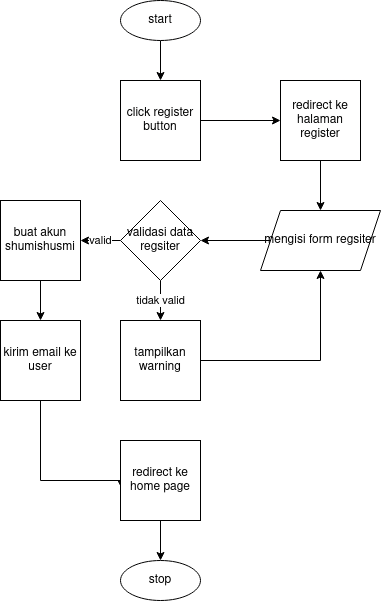

The diagram above was exported from draw.io. Its source (the exported page's mxGraphModel, read from the mxfile embedded in the PNG):
<mxGraphModel dx="1434" dy="792" grid="1" gridSize="10" guides="1" tooltips="1" connect="1" arrows="1" fold="1" page="1" pageScale="1" pageWidth="850" pageHeight="1100" math="0" shadow="0">
  <root>
    <mxCell id="0" />
    <mxCell id="1" parent="0" />
    <mxCell id="OVUT-weKn_nKn3G5aEX5-9" style="edgeStyle=orthogonalEdgeStyle;rounded=0;orthogonalLoop=1;jettySize=auto;html=1;" edge="1" parent="1" source="OVUT-weKn_nKn3G5aEX5-1" target="OVUT-weKn_nKn3G5aEX5-3">
      <mxGeometry relative="1" as="geometry" />
    </mxCell>
    <mxCell id="OVUT-weKn_nKn3G5aEX5-1" value="start" style="ellipse;whiteSpace=wrap;html=1;" vertex="1" parent="1">
      <mxGeometry x="360" y="120" width="80" height="40" as="geometry" />
    </mxCell>
    <mxCell id="OVUT-weKn_nKn3G5aEX5-10" style="edgeStyle=orthogonalEdgeStyle;rounded=0;orthogonalLoop=1;jettySize=auto;html=1;" edge="1" parent="1" source="OVUT-weKn_nKn3G5aEX5-3" target="OVUT-weKn_nKn3G5aEX5-4">
      <mxGeometry relative="1" as="geometry" />
    </mxCell>
    <mxCell id="OVUT-weKn_nKn3G5aEX5-3" value="click register button" style="whiteSpace=wrap;html=1;aspect=fixed;" vertex="1" parent="1">
      <mxGeometry x="360" y="200" width="80" height="80" as="geometry" />
    </mxCell>
    <mxCell id="OVUT-weKn_nKn3G5aEX5-8" style="edgeStyle=orthogonalEdgeStyle;rounded=0;orthogonalLoop=1;jettySize=auto;html=1;" edge="1" parent="1" source="OVUT-weKn_nKn3G5aEX5-4" target="OVUT-weKn_nKn3G5aEX5-5">
      <mxGeometry relative="1" as="geometry" />
    </mxCell>
    <mxCell id="OVUT-weKn_nKn3G5aEX5-4" value="redirect ke halaman register" style="whiteSpace=wrap;html=1;aspect=fixed;" vertex="1" parent="1">
      <mxGeometry x="520" y="200" width="80" height="80" as="geometry" />
    </mxCell>
    <mxCell id="OVUT-weKn_nKn3G5aEX5-7" style="edgeStyle=orthogonalEdgeStyle;rounded=0;orthogonalLoop=1;jettySize=auto;html=1;" edge="1" parent="1" source="OVUT-weKn_nKn3G5aEX5-5" target="OVUT-weKn_nKn3G5aEX5-6">
      <mxGeometry relative="1" as="geometry" />
    </mxCell>
    <mxCell id="OVUT-weKn_nKn3G5aEX5-5" value="mengisi form regsiter" style="shape=parallelogram;perimeter=parallelogramPerimeter;whiteSpace=wrap;html=1;fixedSize=1;" vertex="1" parent="1">
      <mxGeometry x="500" y="330" width="120" height="60" as="geometry" />
    </mxCell>
    <mxCell id="OVUT-weKn_nKn3G5aEX5-13" value="tidak valid" style="edgeStyle=orthogonalEdgeStyle;rounded=0;orthogonalLoop=1;jettySize=auto;html=1;" edge="1" parent="1" source="OVUT-weKn_nKn3G5aEX5-6" target="OVUT-weKn_nKn3G5aEX5-11">
      <mxGeometry relative="1" as="geometry" />
    </mxCell>
    <mxCell id="OVUT-weKn_nKn3G5aEX5-15" value="valid" style="edgeStyle=orthogonalEdgeStyle;rounded=0;orthogonalLoop=1;jettySize=auto;html=1;" edge="1" parent="1" source="OVUT-weKn_nKn3G5aEX5-6" target="OVUT-weKn_nKn3G5aEX5-14">
      <mxGeometry relative="1" as="geometry" />
    </mxCell>
    <mxCell id="OVUT-weKn_nKn3G5aEX5-6" value="&lt;div&gt;validasi data&lt;/div&gt;&lt;div&gt;regsiter&lt;br&gt;&lt;/div&gt;" style="rhombus;whiteSpace=wrap;html=1;" vertex="1" parent="1">
      <mxGeometry x="360" y="320" width="80" height="80" as="geometry" />
    </mxCell>
    <mxCell id="OVUT-weKn_nKn3G5aEX5-12" style="edgeStyle=orthogonalEdgeStyle;rounded=0;orthogonalLoop=1;jettySize=auto;html=1;" edge="1" parent="1" source="OVUT-weKn_nKn3G5aEX5-11" target="OVUT-weKn_nKn3G5aEX5-5">
      <mxGeometry relative="1" as="geometry" />
    </mxCell>
    <mxCell id="OVUT-weKn_nKn3G5aEX5-11" value="tampilkan warning" style="whiteSpace=wrap;html=1;aspect=fixed;" vertex="1" parent="1">
      <mxGeometry x="360" y="440" width="80" height="80" as="geometry" />
    </mxCell>
    <mxCell id="OVUT-weKn_nKn3G5aEX5-17" style="edgeStyle=orthogonalEdgeStyle;rounded=0;orthogonalLoop=1;jettySize=auto;html=1;" edge="1" parent="1" source="OVUT-weKn_nKn3G5aEX5-14" target="OVUT-weKn_nKn3G5aEX5-16">
      <mxGeometry relative="1" as="geometry" />
    </mxCell>
    <mxCell id="OVUT-weKn_nKn3G5aEX5-14" value="buat akun shumishusmi" style="whiteSpace=wrap;html=1;aspect=fixed;" vertex="1" parent="1">
      <mxGeometry x="240" y="320" width="80" height="80" as="geometry" />
    </mxCell>
    <mxCell id="OVUT-weKn_nKn3G5aEX5-20" style="edgeStyle=orthogonalEdgeStyle;rounded=0;orthogonalLoop=1;jettySize=auto;html=1;entryX=0.013;entryY=0.6;entryDx=0;entryDy=0;entryPerimeter=0;" edge="1" parent="1" source="OVUT-weKn_nKn3G5aEX5-16" target="OVUT-weKn_nKn3G5aEX5-18">
      <mxGeometry relative="1" as="geometry">
        <Array as="points">
          <mxPoint x="280" y="600" />
          <mxPoint x="361" y="600" />
        </Array>
      </mxGeometry>
    </mxCell>
    <mxCell id="OVUT-weKn_nKn3G5aEX5-16" value="kirim email ke user" style="whiteSpace=wrap;html=1;aspect=fixed;" vertex="1" parent="1">
      <mxGeometry x="240" y="440" width="80" height="80" as="geometry" />
    </mxCell>
    <mxCell id="OVUT-weKn_nKn3G5aEX5-22" style="edgeStyle=orthogonalEdgeStyle;rounded=0;orthogonalLoop=1;jettySize=auto;html=1;" edge="1" parent="1" source="OVUT-weKn_nKn3G5aEX5-18" target="OVUT-weKn_nKn3G5aEX5-19">
      <mxGeometry relative="1" as="geometry" />
    </mxCell>
    <mxCell id="OVUT-weKn_nKn3G5aEX5-18" value="redirect ke home page" style="whiteSpace=wrap;html=1;aspect=fixed;" vertex="1" parent="1">
      <mxGeometry x="360" y="560" width="80" height="80" as="geometry" />
    </mxCell>
    <mxCell id="OVUT-weKn_nKn3G5aEX5-19" value="stop" style="ellipse;whiteSpace=wrap;html=1;" vertex="1" parent="1">
      <mxGeometry x="360" y="680" width="80" height="40" as="geometry" />
    </mxCell>
  </root>
</mxGraphModel>